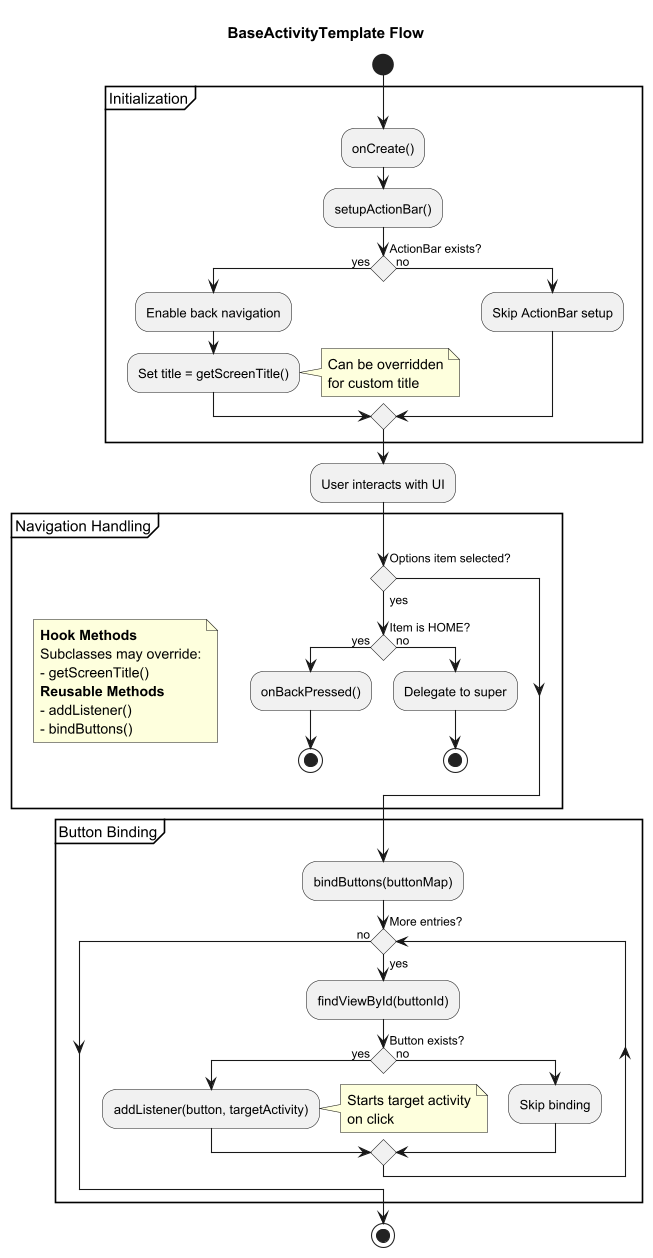

The diagram above was rendered by PlantUML. Its source (embedded in the PNG):
@startuml
title BaseActivityTemplate Flow

skinparam conditionStyle diamond
skinparam partitionMinWidth 300
skinparam dpi 260

start

partition "Initialization" {
  :onCreate();
  :setupActionBar();

  if (ActionBar exists?) then (yes)
    :Enable back navigation;
    :Set title = getScreenTitle();
    note right: Can be overridden\nfor custom title
  else (no)
    :Skip ActionBar setup;
  endif
}

:User interacts with UI;

partition "Navigation Handling" {
    note left
      **Hook Methods**
      Subclasses may override:
      - getScreenTitle()
      **Reusable Methods**
      - addListener()
      - bindButtons()
    end note

  if (Options item selected?) then (yes)
    if (Item is HOME?) then (yes)
      :onBackPressed();
      stop
    else (no)
      :Delegate to super;
      stop
    endif
  endif
}

partition "Button Binding" {
  :bindButtons(buttonMap);

  while (More entries?) is (yes)
    :findViewById(buttonId);

    if (Button exists?) then (yes)
      :addListener(button, targetActivity);
      note right: Starts target activity\non click
    else (no)
      :Skip binding;
    endif
  endwhile (no)
}

stop

@enduml